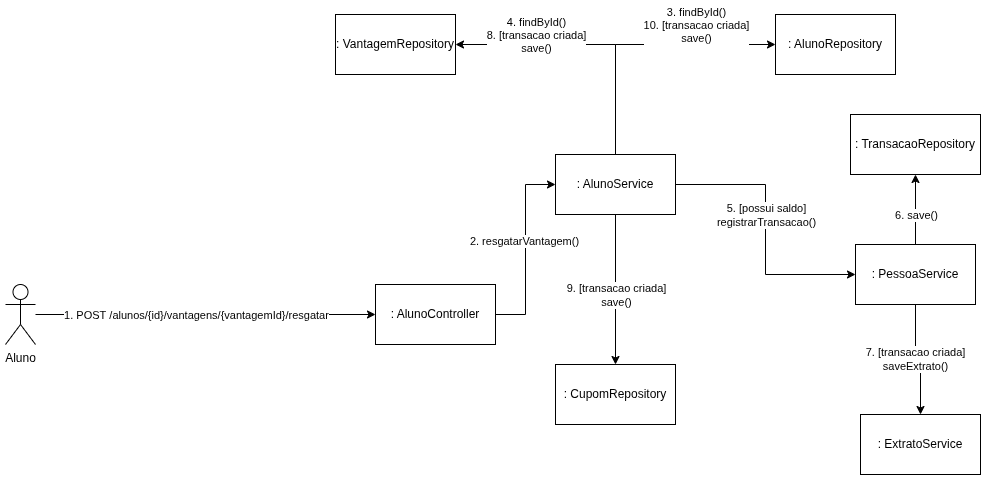

The diagram above was exported from draw.io. Its source (the exported page's mxGraphModel, read from the mxfile embedded in the PNG):
<mxGraphModel dx="1376" dy="765" grid="1" gridSize="10" guides="1" tooltips="1" connect="1" arrows="1" fold="1" page="1" pageScale="1" pageWidth="850" pageHeight="1100" math="0" shadow="0">
  <root>
    <mxCell id="0" />
    <mxCell id="1" parent="0" />
    <mxCell id="15p-oSswDOTJcgqFg19n-51" style="edgeStyle=orthogonalEdgeStyle;rounded=0;orthogonalLoop=1;jettySize=auto;html=1;entryX=0;entryY=0.5;entryDx=0;entryDy=0;strokeColor=default;endArrow=classic;startFill=0;endFill=1;" edge="1" parent="1" source="15p-oSswDOTJcgqFg19n-53" target="15p-oSswDOTJcgqFg19n-56">
      <mxGeometry relative="1" as="geometry" />
    </mxCell>
    <mxCell id="15p-oSswDOTJcgqFg19n-52" value="1. POST&amp;nbsp;/alunos/{id}/vantagens/{vantagemId}/resgatar" style="edgeLabel;html=1;align=center;verticalAlign=middle;resizable=0;points=[];" vertex="1" connectable="0" parent="15p-oSswDOTJcgqFg19n-51">
      <mxGeometry x="-0.2286" relative="1" as="geometry">
        <mxPoint x="29" as="offset" />
      </mxGeometry>
    </mxCell>
    <mxCell id="15p-oSswDOTJcgqFg19n-53" value="Aluno" style="shape=umlActor;verticalLabelPosition=bottom;verticalAlign=top;html=1;outlineConnect=0;" vertex="1" parent="1">
      <mxGeometry x="220" y="810" width="30" height="60" as="geometry" />
    </mxCell>
    <mxCell id="15p-oSswDOTJcgqFg19n-54" style="edgeStyle=orthogonalEdgeStyle;rounded=0;orthogonalLoop=1;jettySize=auto;html=1;entryX=0;entryY=0.5;entryDx=0;entryDy=0;endArrow=classic;startFill=0;endFill=1;" edge="1" parent="1" source="15p-oSswDOTJcgqFg19n-56" target="15p-oSswDOTJcgqFg19n-65">
      <mxGeometry relative="1" as="geometry" />
    </mxCell>
    <mxCell id="15p-oSswDOTJcgqFg19n-55" value="2. resgatarVantagem()" style="edgeLabel;html=1;align=center;verticalAlign=middle;resizable=0;points=[];" vertex="1" connectable="0" parent="15p-oSswDOTJcgqFg19n-54">
      <mxGeometry x="0.0947" y="2" relative="1" as="geometry">
        <mxPoint as="offset" />
      </mxGeometry>
    </mxCell>
    <mxCell id="15p-oSswDOTJcgqFg19n-56" value=": AlunoController" style="rounded=0;whiteSpace=wrap;html=1;" vertex="1" parent="1">
      <mxGeometry x="590" y="810" width="120" height="60" as="geometry" />
    </mxCell>
    <mxCell id="15p-oSswDOTJcgqFg19n-57" style="edgeStyle=orthogonalEdgeStyle;rounded=0;orthogonalLoop=1;jettySize=auto;html=1;entryX=1;entryY=0.5;entryDx=0;entryDy=0;exitX=0.5;exitY=0;exitDx=0;exitDy=0;" edge="1" parent="1" source="15p-oSswDOTJcgqFg19n-65" target="15p-oSswDOTJcgqFg19n-66">
      <mxGeometry relative="1" as="geometry" />
    </mxCell>
    <mxCell id="15p-oSswDOTJcgqFg19n-58" value="4. findById()&lt;div&gt;8. [transacao criada]&lt;/div&gt;&lt;div&gt;save()&lt;/div&gt;" style="edgeLabel;html=1;align=center;verticalAlign=middle;resizable=0;points=[];" vertex="1" connectable="0" parent="15p-oSswDOTJcgqFg19n-57">
      <mxGeometry x="0.3206" y="-1" relative="1" as="geometry">
        <mxPoint x="-12" y="-9" as="offset" />
      </mxGeometry>
    </mxCell>
    <mxCell id="15p-oSswDOTJcgqFg19n-59" style="edgeStyle=orthogonalEdgeStyle;rounded=0;orthogonalLoop=1;jettySize=auto;html=1;entryX=0;entryY=0.5;entryDx=0;entryDy=0;exitX=0.5;exitY=0;exitDx=0;exitDy=0;" edge="1" parent="1" source="15p-oSswDOTJcgqFg19n-65" target="15p-oSswDOTJcgqFg19n-67">
      <mxGeometry relative="1" as="geometry" />
    </mxCell>
    <mxCell id="15p-oSswDOTJcgqFg19n-60" value="3. findById()&lt;div&gt;10. [transacao criada]&lt;/div&gt;&lt;div&gt;save()&lt;/div&gt;" style="edgeLabel;html=1;align=center;verticalAlign=middle;resizable=0;points=[];" vertex="1" connectable="0" parent="15p-oSswDOTJcgqFg19n-59">
      <mxGeometry x="-0.3143" relative="1" as="geometry">
        <mxPoint x="80" y="-37" as="offset" />
      </mxGeometry>
    </mxCell>
    <mxCell id="15p-oSswDOTJcgqFg19n-61" style="edgeStyle=orthogonalEdgeStyle;rounded=0;orthogonalLoop=1;jettySize=auto;html=1;entryX=0.5;entryY=1;entryDx=0;entryDy=0;exitX=0.5;exitY=0;exitDx=0;exitDy=0;" edge="1" parent="1" source="15p-oSswDOTJcgqFg19n-72" target="15p-oSswDOTJcgqFg19n-69">
      <mxGeometry relative="1" as="geometry">
        <mxPoint x="1050" y="690" as="sourcePoint" />
      </mxGeometry>
    </mxCell>
    <mxCell id="15p-oSswDOTJcgqFg19n-62" value="6.&amp;nbsp;&lt;span style=&quot;background-color: light-dark(#ffffff, var(--ge-dark-color, #121212)); color: light-dark(rgb(0, 0, 0), rgb(255, 255, 255));&quot;&gt;save()&lt;/span&gt;" style="edgeLabel;html=1;align=center;verticalAlign=middle;resizable=0;points=[];" vertex="1" connectable="0" parent="15p-oSswDOTJcgqFg19n-61">
      <mxGeometry x="-0.4344" y="-1" relative="1" as="geometry">
        <mxPoint x="-1" y="-10" as="offset" />
      </mxGeometry>
    </mxCell>
    <mxCell id="15p-oSswDOTJcgqFg19n-63" style="edgeStyle=orthogonalEdgeStyle;rounded=0;orthogonalLoop=1;jettySize=auto;html=1;entryX=0.5;entryY=0;entryDx=0;entryDy=0;exitX=0.5;exitY=1;exitDx=0;exitDy=0;" edge="1" parent="1" source="15p-oSswDOTJcgqFg19n-72" target="15p-oSswDOTJcgqFg19n-68">
      <mxGeometry relative="1" as="geometry" />
    </mxCell>
    <mxCell id="15p-oSswDOTJcgqFg19n-64" value="7. [transacao criada]&lt;div&gt;saveExtrato()&lt;/div&gt;" style="edgeLabel;html=1;align=center;verticalAlign=middle;resizable=0;points=[];" vertex="1" connectable="0" parent="15p-oSswDOTJcgqFg19n-63">
      <mxGeometry x="-0.0548" y="-1" relative="1" as="geometry">
        <mxPoint as="offset" />
      </mxGeometry>
    </mxCell>
    <mxCell id="15p-oSswDOTJcgqFg19n-73" style="edgeStyle=orthogonalEdgeStyle;rounded=0;orthogonalLoop=1;jettySize=auto;html=1;entryX=0;entryY=0.5;entryDx=0;entryDy=0;" edge="1" parent="1" source="15p-oSswDOTJcgqFg19n-65" target="15p-oSswDOTJcgqFg19n-72">
      <mxGeometry relative="1" as="geometry" />
    </mxCell>
    <mxCell id="15p-oSswDOTJcgqFg19n-74" value="5. [possui saldo]&lt;div&gt;registrarTransacao()&lt;/div&gt;" style="edgeLabel;html=1;align=center;verticalAlign=middle;resizable=0;points=[];" vertex="1" connectable="0" parent="15p-oSswDOTJcgqFg19n-73">
      <mxGeometry x="-0.2575" y="-2" relative="1" as="geometry">
        <mxPoint x="2" y="20" as="offset" />
      </mxGeometry>
    </mxCell>
    <mxCell id="15p-oSswDOTJcgqFg19n-77" style="edgeStyle=orthogonalEdgeStyle;rounded=0;orthogonalLoop=1;jettySize=auto;html=1;entryX=0.5;entryY=0;entryDx=0;entryDy=0;" edge="1" parent="1" source="15p-oSswDOTJcgqFg19n-65" target="15p-oSswDOTJcgqFg19n-76">
      <mxGeometry relative="1" as="geometry" />
    </mxCell>
    <mxCell id="15p-oSswDOTJcgqFg19n-78" value="9. [transacao criada]&lt;div&gt;save()&lt;/div&gt;" style="edgeLabel;html=1;align=center;verticalAlign=middle;resizable=0;points=[];" vertex="1" connectable="0" parent="15p-oSswDOTJcgqFg19n-77">
      <mxGeometry x="-0.1733" y="-2" relative="1" as="geometry">
        <mxPoint x="2" y="18" as="offset" />
      </mxGeometry>
    </mxCell>
    <mxCell id="15p-oSswDOTJcgqFg19n-65" value=": AlunoService" style="rounded=0;whiteSpace=wrap;html=1;" vertex="1" parent="1">
      <mxGeometry x="770" y="680" width="120" height="60" as="geometry" />
    </mxCell>
    <mxCell id="15p-oSswDOTJcgqFg19n-66" value=": VantagemRepository" style="rounded=0;whiteSpace=wrap;html=1;" vertex="1" parent="1">
      <mxGeometry x="550" y="540" width="120" height="60" as="geometry" />
    </mxCell>
    <mxCell id="15p-oSswDOTJcgqFg19n-67" value=": Aluno&lt;span style=&quot;background-color: transparent; color: light-dark(rgb(0, 0, 0), rgb(255, 255, 255));&quot;&gt;Repository&lt;/span&gt;" style="rounded=0;whiteSpace=wrap;html=1;" vertex="1" parent="1">
      <mxGeometry x="990" y="540" width="120" height="60" as="geometry" />
    </mxCell>
    <mxCell id="15p-oSswDOTJcgqFg19n-68" value=": Extrato&lt;span style=&quot;background-color: transparent; color: light-dark(rgb(0, 0, 0), rgb(255, 255, 255));&quot;&gt;Service&lt;/span&gt;" style="rounded=0;whiteSpace=wrap;html=1;" vertex="1" parent="1">
      <mxGeometry x="1075" y="940" width="120" height="60" as="geometry" />
    </mxCell>
    <mxCell id="15p-oSswDOTJcgqFg19n-69" value=": TransacaoRepository" style="rounded=0;whiteSpace=wrap;html=1;" vertex="1" parent="1">
      <mxGeometry x="1065" y="640" width="130" height="60" as="geometry" />
    </mxCell>
    <mxCell id="15p-oSswDOTJcgqFg19n-72" value=": Pessoa&lt;span style=&quot;background-color: transparent; color: light-dark(rgb(0, 0, 0), rgb(255, 255, 255));&quot;&gt;Service&lt;/span&gt;" style="rounded=0;whiteSpace=wrap;html=1;" vertex="1" parent="1">
      <mxGeometry x="1070" y="770" width="120" height="60" as="geometry" />
    </mxCell>
    <mxCell id="15p-oSswDOTJcgqFg19n-76" value=": Cupom&lt;span style=&quot;background-color: transparent; color: light-dark(rgb(0, 0, 0), rgb(255, 255, 255));&quot;&gt;Repository&lt;/span&gt;" style="rounded=0;whiteSpace=wrap;html=1;" vertex="1" parent="1">
      <mxGeometry x="770" y="890" width="120" height="60" as="geometry" />
    </mxCell>
  </root>
</mxGraphModel>